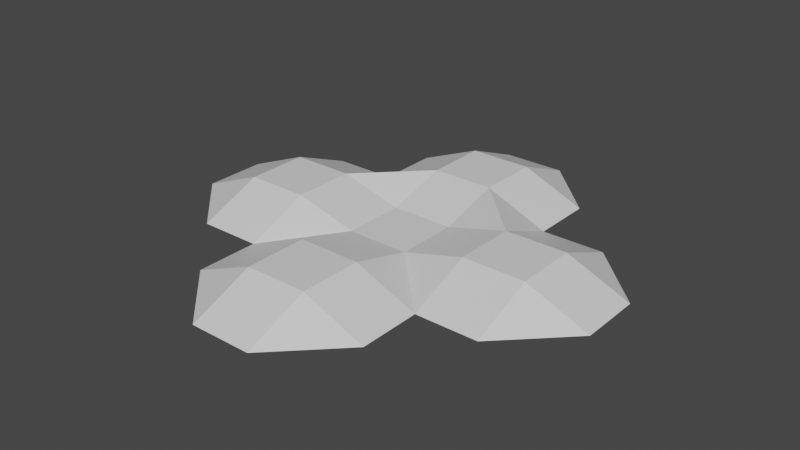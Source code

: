 # Source: Mod_Flower.blend  (saved by Blender 2.80.75; exported with 4.5.12 LTS)
import bpy
from mathutils import Matrix  # noqa: F401  (used for matrix-valued properties, if any)

bpy.ops.wm.read_factory_settings(use_empty=True)
scene = bpy.context.scene
scene.name = 'Scene'

# ---- collections
col_collection = bpy.data.collections.new('Collection'); scene.collection.children.link(col_collection)

# ---- materials (node trees are filled in below, after node groups)
mat_material = bpy.data.materials.new('Material')
mat_material.alpha_threshold = 0.0
mat_material.use_transparent_shadow = False
mat_material.line_color = (0.0, 0.0, 0.0, 1.0)

# ---- material node trees
mat_material.use_nodes = True; mat_material.node_tree.nodes.clear()
_N = mat_material.node_tree.nodes; _L = mat_material.node_tree.links
n0 = _N.new('ShaderNodeOutputMaterial'); n0.name = 'Material Output'; n0.location = (300, 300)
n1 = _N.new('ShaderNodeBsdfPrincipled'); n1.name = 'Principled BSDF'; n1.location = (10, 300)
n1.distribution = 'GGX'
n1.subsurface_method = 'BURLEY'
n1.inputs[2].default_value = 0.4
n1.inputs[3].default_value = 1.45
n1.inputs[27].default_value = (0.0, 0.0, 0.0, 1.0)
n1.inputs[28].default_value = 1.0
_L.new(n1.outputs[0], n0.inputs[0])
n0.is_active_output = True

# ---- world
world_world = bpy.data.worlds.new('World'); scene.world = world_world
world_world.use_nodes = True; world_world.node_tree.nodes.clear()
_N = world_world.node_tree.nodes; _L = world_world.node_tree.links
n0 = _N.new('ShaderNodeOutputWorld'); n0.name = 'World Output'; n0.location = (300, 300)
n1 = _N.new('ShaderNodeBackground'); n1.name = 'Background'; n1.location = (10, 300)
n1.inputs[0].default_value = (0.05088, 0.05088, 0.05088, 1.0)
_L.new(n1.outputs[0], n0.inputs[0])
n0.is_active_output = True
world_world.color = (0.05088, 0.05088, 0.05088)
world_world.use_sun_shadow = False
world_world.sun_shadow_jitter_overblur = 0.0

# ---- meshes
me_cube = bpy.data.meshes.new('Cube')
me_cube.from_pydata([(0.125, 0.2083, 7.451e-09), (0.125, 0.125, 7.451e-09), (0.125, 0.04167, 0.03423), (0.125, -0.04167, 0.03423), (0.125, -0.125, 7.451e-09), (-0.04167, 0.2083, 0.03423), (-0.04167, 0.125, 0.03423), (-0.04167, 0.04167, 0.0117), (-0.04167, -0.04167, 0.0117), (-0.04167, -0.125, 0.03423), (0.2917, 0.04167, 2.709e-05), (0.2917, -0.04167, 2.709e-05), (0.2083, 0.04167, 0.03423), (0.2083, -0.04167, 0.03423), (0.2083, 0.125, 7.451e-09), (-0.125, -0.04167, 0.03423), (-0.125, 0.04167, 0.03423), (-0.125, 0.125, 7.451e-09), (0.04167, -0.125, 0.03423), (0.04167, -0.04167, 0.0117), (0.04167, 0.04167, 0.01173), (0.04167, 0.125, 0.03423), (0.04167, 0.2083, 0.03423), (0.125, -0.2083, 2.709e-05), (-0.04167, -0.2083, 0.03425), (0.04167, -0.2083, 0.03425), (-0.2083, -0.04167, 0.03425), (-0.2083, 0.04167, 0.03425), (-0.2083, 0.125, 2.709e-05), (-0.125, -0.2083, 7.451e-09), (-0.04167, 0.2917, 2.709e-05), (0.04167, 0.2917, 2.709e-05), (-0.125, -0.125, 7.451e-09), (-0.2917, -0.04167, 2.709e-05), (-0.2917, 0.04167, 2.709e-05), (-0.04167, -0.2917, 2.709e-05), (0.04167, -0.2917, 2.709e-05), (-0.125, 0.2083, 7.451e-09), (-0.2083, -0.125, 2.709e-05), (0.2083, -0.125, 7.451e-09)], [], [(18, 19, 8, 9), (19, 20, 7, 8), (20, 21, 6, 7), (21, 22, 5, 6), (12, 10, 14), (13, 11, 10, 12), (2, 12, 14, 1), (3, 13, 12, 2), (6, 17, 16, 7), (7, 16, 15, 8), (1, 0, 22, 21), (2, 1, 21, 20), (3, 2, 20, 19), (4, 3, 19, 18), (9, 24, 25, 18), (18, 25, 23, 4), (16, 27, 26, 15), (17, 28, 27, 16), (22, 31, 30, 5), (22, 0, 31), (26, 33, 38), (30, 37, 5), (15, 26, 38, 32), (25, 24, 35, 36), (26, 27, 34, 33), (25, 36, 23), (8, 15, 32, 9), (29, 35, 24), (29, 24, 9, 32), (28, 34, 27), (5, 37, 17, 6), (4, 39, 13, 3), (13, 39, 11)])
_uv = me_cube.uv_layers.new(name='UVMap')
_uv.uv.foreach_set('vector', [0.4375, 0.6875, 0.375, 0.6875, 0.375, 0.625, 0.4375, 0.625, 0.375, 0.6875, 0.3125, 0.6875, 0.3125, 0.625, 0.375, 0.625, 0.3125, 0.6875, 0.25, 0.6875, 0.25, 0.625, 0.3125, 0.625, 0.25, 0.6875, 0.1875, 0.6875, 0.1875, 0.625, 0.25, 0.625, 0.3125, 0.8125, 0.3125, 0.875, 0.25, 0.8125, 0.375, 0.8125, 0.375, 0.875, 0.3125, 0.875, 0.3125, 0.8125, 0.3125, 0.75, 0.3125, 0.8125, 0.25, 0.8125, 0.25, 0.75, 0.375, 0.75, 0.375, 0.8125, 0.3125, 0.8125, 0.3125, 0.75, 0.25, 0.625, 0.25, 0.5625, 0.3125, 0.5625, 0.3125, 0.625, 0.3125, 0.625, 0.3125, 0.5625, 0.375, 0.5625, 0.375, 0.625, 0.25, 0.75, 0.1875, 0.75, 0.1875, 0.6875, 0.25, 0.6875, 0.3125, 0.75, 0.25, 0.75, 0.25, 0.6875, 0.3125, 0.6875, 0.375, 0.75, 0.3125, 0.75, 0.3125, 0.6875, 0.375, 0.6875, 0.4375, 0.75, 0.375, 0.75, 0.375, 0.6875, 0.4375, 0.6875, 0.4375, 0.625, 0.5, 0.625, 0.5, 0.6875, 0.4375, 0.6875, 0.4375, 0.6875, 0.5, 0.6875, 0.5, 0.75, 0.4375, 0.75, 0.3125, 0.5625, 0.3125, 0.5, 0.375, 0.5, 0.375, 0.5625, 0.25, 0.5625, 0.25, 0.5, 0.3125, 0.5, 0.3125, 0.5625, 0.1875, 0.6875, 0.125, 0.6875, 0.125, 0.625, 0.1875, 0.625, 0.1875, 0.6875, 0.1875, 0.75, 0.125, 0.6875, 0.375, 0.5, 0.375, 0.4375, 0.4375, 0.5, 0.125, 0.625, 0.1875, 0.5625, 0.1875, 0.625, 0.375, 0.5625, 0.375, 0.5, 0.4375, 0.5, 0.4375, 0.5625, 0.5, 0.6875, 0.5, 0.625, 0.5625, 0.625, 0.5625, 0.6875, 0.375, 0.5, 0.3125, 0.5, 0.3125, 0.4375, 0.375, 0.4375, 0.5, 0.6875, 0.5625, 0.6875, 0.5, 0.75, 0.375, 0.625, 0.375, 0.5625, 0.4375, 0.5625, 0.4375, 0.625, 0.5, 0.5625, 0.5625, 0.625, 0.5, 0.625, 0.5, 0.5625, 0.5, 0.625, 0.4375, 0.625, 0.4375, 0.5625, 0.25, 0.5, 0.3125, 0.4375, 0.3125, 0.5, 0.1875, 0.625, 0.1875, 0.5625, 0.25, 0.5625, 0.25, 0.625, 0.4375, 0.75, 0.4375, 0.8125, 0.375, 0.8125, 0.375, 0.75, 0.375, 0.8125, 0.4375, 0.8125, 0.375, 0.875])
me_cube.materials.append(mat_material)
me_cube.use_remesh_preserve_volume = False
me_cube.use_remesh_preserve_attributes = False
me_cube.use_mirror_vertex_groups = False
me_cube.update()

# ---- objects
ob_model = bpy.data.objects.new('Model', me_cube)

# ---- transforms, parenting, visibility, modifiers, constraints
ob_model.location = (0.0, 0.0, 0.0)
ob_model.lock_rotations_4d = False
ob_model.empty_display_type = 'ARROWS'
ob_model.lineart.crease_threshold = 0.0

# ---- collection membership
col_collection.objects.link(ob_model)

# ---- scene / render settings (as saved in the file)
scene.frame_start = 1; scene.frame_end = 250; scene.frame_set(1)
scene.render.engine = 'BLENDER_EEVEE_NEXT'
scene.cycles.use_denoising = False
scene.cycles.samples = 128
scene.cycles.sampling_pattern = 'TABULATED_SOBOL'
scene.cycles.use_adaptive_sampling = False
scene.cycles.use_light_tree = False
scene.view_settings.view_transform = 'Filmic'
bpy.context.view_layer.update()

# ---- added for rendering (the .blend has no active camera and no usable light): camera, sun
cam_auto = bpy.data.cameras.new('AutoCamera')
cam_auto.lens = 50.0
cam_auto.sensor_width = 36.0
cam_auto.clip_end = 1000.0
ob_auto_camera = bpy.data.objects.new('AutoCamera', cam_auto)
scene.collection.objects.link(ob_auto_camera)
ob_auto_camera.location = (0.763927, -0.916712, 0.628269)
ob_auto_camera.rotation_euler = (1.09748, -7.21219e-08, 0.694738)
scene.camera = ob_auto_camera
light_auto_sun = bpy.data.lights.new('AutoSun', 'SUN')
light_auto_sun.energy = 3.0
light_auto_sun.angle = 0.0523599
ob_auto_sun = bpy.data.objects.new('AutoSun', light_auto_sun)
scene.collection.objects.link(ob_auto_sun)
ob_auto_sun.rotation_euler = (0.872665, 0.174533, 0.523599)
bpy.context.view_layer.update()
